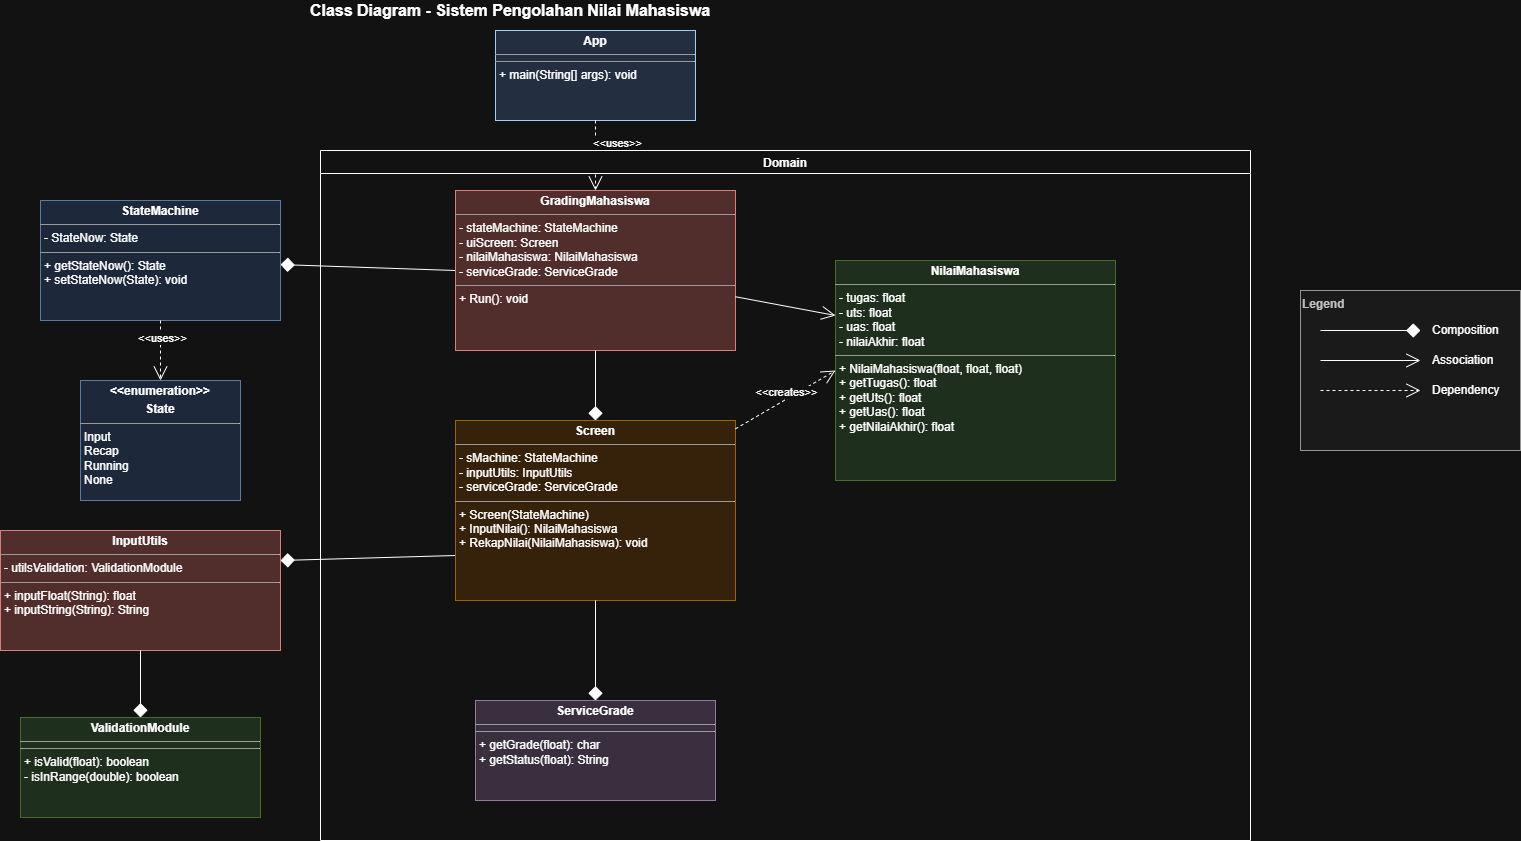

The diagram above was exported from draw.io. Its source (the exported page's mxGraphModel, read from the mxfile embedded in the PNG):
<mxGraphModel dx="1873" dy="1022" grid="1" gridSize="10" guides="1" tooltips="1" connect="1" arrows="1" fold="1" page="1" pageScale="1" pageWidth="1169" pageHeight="827" math="0" shadow="0">
  <root>
    <mxCell id="0" />
    <mxCell id="1" parent="0" />
    <mxCell id="app-class" parent="1" style="verticalAlign=top;align=left;overflow=fill;fontSize=12;fontFamily=Helvetica;html=1;strokeColor=#003366;fillColor=#D4E1F5;" value="&lt;p style=&quot;margin:0px;margin-top:4px;text-align:center;&quot;&gt;&lt;b&gt;App&lt;/b&gt;&lt;/p&gt;&lt;hr size=&quot;1&quot;/&gt;&lt;p style=&quot;margin:0px;margin-left:4px;&quot;&gt;&lt;/p&gt;&lt;hr size=&quot;1&quot;/&gt;&lt;p style=&quot;margin:0px;margin-left:4px;&quot;&gt;+ main(String[] args): void&lt;/p&gt;" vertex="1">
      <mxGeometry height="90" width="200" x="545" y="40" as="geometry" />
    </mxCell>
    <mxCell id="state-enum" parent="1" style="verticalAlign=top;align=left;overflow=fill;fontSize=12;fontFamily=Helvetica;html=1;strokeColor=#6c8ebf;fillColor=#dae8fc;" value="&lt;p style=&quot;margin:0px;margin-top:4px;text-align:center;&quot;&gt;&lt;b&gt;&amp;lt;&amp;lt;enumeration&amp;gt;&amp;gt;&lt;/b&gt;&lt;/p&gt;&lt;p style=&quot;margin:0px;margin-top:4px;text-align:center;&quot;&gt;&lt;b&gt;State&lt;/b&gt;&lt;/p&gt;&lt;hr size=&quot;1&quot;/&gt;&lt;p style=&quot;margin:0px;margin-left:4px;&quot;&gt;Input&lt;/p&gt;&lt;p style=&quot;margin:0px;margin-left:4px;&quot;&gt;Recap&lt;/p&gt;&lt;p style=&quot;margin:0px;margin-left:4px;&quot;&gt;Running&lt;/p&gt;&lt;p style=&quot;margin:0px;margin-left:4px;&quot;&gt;None&lt;/p&gt;" vertex="1">
      <mxGeometry height="120" width="160" x="130" y="390" as="geometry" />
    </mxCell>
    <mxCell id="statemachine-class" parent="1" style="verticalAlign=top;align=left;overflow=fill;fontSize=12;fontFamily=Helvetica;html=1;strokeColor=#6c8ebf;fillColor=#dae8fc;" value="&lt;p style=&quot;margin:0px;margin-top:4px;text-align:center;&quot;&gt;&lt;b&gt;StateMachine&lt;/b&gt;&lt;/p&gt;&lt;hr size=&quot;1&quot;/&gt;&lt;p style=&quot;margin:0px;margin-left:4px;&quot;&gt;- StateNow: State&lt;/p&gt;&lt;hr size=&quot;1&quot;/&gt;&lt;p style=&quot;margin:0px;margin-left:4px;&quot;&gt;+ getStateNow(): State&lt;/p&gt;&lt;p style=&quot;margin:0px;margin-left:4px;&quot;&gt;+ setStateNow(State): void&lt;/p&gt;" vertex="1">
      <mxGeometry height="120" width="240" x="90" y="210" as="geometry" />
    </mxCell>
    <mxCell id="input-class" parent="1" style="verticalAlign=top;align=left;overflow=fill;fontSize=12;fontFamily=Helvetica;html=1;strokeColor=#b85450;fillColor=#f8cecc;" value="&lt;p style=&quot;margin:0px;margin-top:4px;text-align:center;&quot;&gt;&lt;b&gt;InputUtils&lt;/b&gt;&lt;/p&gt;&lt;hr size=&quot;1&quot;/&gt;&lt;p style=&quot;margin:0px;margin-left:4px;&quot;&gt;- utilsValidation: ValidationModule&lt;/p&gt;&lt;hr size=&quot;1&quot;/&gt;&lt;p style=&quot;margin:0px;margin-left:4px;&quot;&gt;+ inputFloat(String): float&lt;/p&gt;&lt;p style=&quot;margin:0px;margin-left:4px;&quot;&gt;+ inputString(String): String&lt;/p&gt;" vertex="1">
      <mxGeometry height="120" width="280" x="50" y="540" as="geometry" />
    </mxCell>
    <mxCell id="validation-class" parent="1" style="verticalAlign=top;align=left;overflow=fill;fontSize=12;fontFamily=Helvetica;html=1;strokeColor=#82b366;fillColor=#d5e8d4;" value="&lt;p style=&quot;margin:0px;margin-top:4px;text-align:center;&quot;&gt;&lt;b&gt;ValidationModule&lt;/b&gt;&lt;/p&gt;&lt;hr size=&quot;1&quot;/&gt;&lt;p style=&quot;margin:0px;margin-left:4px;&quot;&gt;&lt;/p&gt;&lt;hr size=&quot;1&quot;/&gt;&lt;p style=&quot;margin:0px;margin-left:4px;&quot;&gt;+ isValid(float): boolean&lt;/p&gt;&lt;p style=&quot;margin:0px;margin-left:4px;&quot;&gt;- isInRange(double): boolean&lt;/p&gt;" vertex="1">
      <mxGeometry height="100" width="240" x="70" y="727" as="geometry" />
    </mxCell>
    <mxCell id="app-grading" edge="1" parent="1" source="app-class" style="endArrow=open;endSize=12;dashed=1;html=1;rounded=0;exitX=0.5;exitY=1;exitDx=0;exitDy=0;entryX=0.5;entryY=0;entryDx=0;entryDy=0;" target="grading-class" value="">
      <mxGeometry relative="1" width="160" as="geometry">
        <mxPoint x="500" y="400" as="sourcePoint" />
        <mxPoint x="660" y="400" as="targetPoint" />
      </mxGeometry>
    </mxCell>
    <mxCell id="app-grading-label" connectable="0" parent="app-grading" style="edgeLabel;html=1;align=center;verticalAlign=middle;resizable=0;points=[];" value="&amp;lt;&amp;lt;uses&amp;gt;&amp;gt;" vertex="1">
      <mxGeometry relative="1" x="-0.1" y="1" as="geometry">
        <mxPoint x="20" y="-9" as="offset" />
      </mxGeometry>
    </mxCell>
    <mxCell id="grading-statemachine" edge="1" parent="1" source="grading-class" style="endArrow=diamond;endFill=1;endSize=12;html=1;rounded=0;exitX=0;exitY=0.5;exitDx=0;exitDy=0;" target="statemachine-class" value="">
      <mxGeometry relative="1" width="160" as="geometry">
        <mxPoint x="400" y="400" as="sourcePoint" />
        <mxPoint x="560" y="400" as="targetPoint" />
      </mxGeometry>
    </mxCell>
    <mxCell id="screen-input" edge="1" parent="1" source="screen-class" style="endArrow=diamond;endFill=1;endSize=12;html=1;rounded=0;exitX=0;exitY=0.75;exitDx=0;exitDy=0;entryX=1;entryY=0.25;entryDx=0;entryDy=0;" target="input-class" value="">
      <mxGeometry relative="1" width="160" as="geometry">
        <mxPoint x="300" y="600" as="sourcePoint" />
        <mxPoint x="460" y="600" as="targetPoint" />
      </mxGeometry>
    </mxCell>
    <mxCell id="statemachine-state" edge="1" parent="1" source="statemachine-class" style="endArrow=open;endSize=12;dashed=1;html=1;rounded=0;" target="state-enum" value="">
      <mxGeometry relative="1" width="160" as="geometry">
        <mxPoint x="200" y="500" as="sourcePoint" />
        <mxPoint x="360" y="500" as="targetPoint" />
      </mxGeometry>
    </mxCell>
    <mxCell id="statemachine-state-label" connectable="0" parent="statemachine-state" style="edgeLabel;html=1;align=center;verticalAlign=middle;resizable=0;points=[];" value="&amp;lt;&amp;lt;uses&amp;gt;&amp;gt;" vertex="1">
      <mxGeometry relative="1" x="-0.1" y="1" as="geometry">
        <mxPoint y="-10" as="offset" />
      </mxGeometry>
    </mxCell>
    <mxCell id="input-validation" edge="1" parent="1" source="input-class" style="endArrow=diamond;endFill=1;endSize=12;html=1;rounded=0;" target="validation-class" value="">
      <mxGeometry relative="1" width="160" as="geometry">
        <mxPoint x="400" y="700" as="sourcePoint" />
        <mxPoint x="560" y="700" as="targetPoint" />
      </mxGeometry>
    </mxCell>
    <mxCell id="title" parent="1" style="text;html=1;strokeColor=none;fillColor=none;align=center;verticalAlign=middle;whiteSpace=wrap;rounded=0;" value="&lt;b&gt;&lt;font style=&quot;font-size: 16px;&quot;&gt;Class Diagram - Sistem Pengolahan Nilai Mahasiswa&lt;/font&gt;&lt;/b&gt;" vertex="1">
      <mxGeometry height="20" width="480" x="320" y="10" as="geometry" />
    </mxCell>
    <mxCell id="SZmfLVtgm0lcLJRjKl8--1" connectable="0" parent="1" style="group" value="" vertex="1">
      <mxGeometry height="160" width="220" x="1350" y="300" as="geometry" />
    </mxCell>
    <mxCell id="legend-box" parent="SZmfLVtgm0lcLJRjKl8--1" style="rounded=0;whiteSpace=wrap;html=1;fillColor=#f5f5f5;strokeColor=#666666;fontColor=#333333;align=left;verticalAlign=top;" value="&lt;b&gt;Legend&lt;/b&gt;" vertex="1">
      <mxGeometry height="160" width="220" as="geometry" />
    </mxCell>
    <mxCell id="legend-composition" edge="1" parent="SZmfLVtgm0lcLJRjKl8--1" style="endArrow=diamond;endFill=1;endSize=12;html=1;rounded=0;" value="">
      <mxGeometry height="50" relative="1" width="50" as="geometry">
        <mxPoint x="20" y="40" as="sourcePoint" />
        <mxPoint x="120" y="40" as="targetPoint" />
      </mxGeometry>
    </mxCell>
    <mxCell id="legend-composition-text" parent="SZmfLVtgm0lcLJRjKl8--1" style="text;html=1;strokeColor=none;fillColor=none;align=left;verticalAlign=middle;whiteSpace=wrap;rounded=0;" value="Composition" vertex="1">
      <mxGeometry height="30" width="80" x="130" y="25" as="geometry" />
    </mxCell>
    <mxCell id="legend-association" edge="1" parent="SZmfLVtgm0lcLJRjKl8--1" style="endArrow=open;endFill=0;endSize=12;html=1;rounded=0;" value="">
      <mxGeometry height="50" relative="1" width="50" as="geometry">
        <mxPoint x="20" y="70" as="sourcePoint" />
        <mxPoint x="120" y="70" as="targetPoint" />
      </mxGeometry>
    </mxCell>
    <mxCell id="legend-association-text" parent="SZmfLVtgm0lcLJRjKl8--1" style="text;html=1;strokeColor=none;fillColor=none;align=left;verticalAlign=middle;whiteSpace=wrap;rounded=0;" value="Association" vertex="1">
      <mxGeometry height="30" width="80" x="130" y="55" as="geometry" />
    </mxCell>
    <mxCell id="legend-dependency" edge="1" parent="SZmfLVtgm0lcLJRjKl8--1" style="endArrow=open;endSize=12;dashed=1;html=1;rounded=0;" value="">
      <mxGeometry height="50" relative="1" width="50" as="geometry">
        <mxPoint x="20" y="100" as="sourcePoint" />
        <mxPoint x="120" y="100" as="targetPoint" />
      </mxGeometry>
    </mxCell>
    <mxCell id="legend-dependency-text" parent="SZmfLVtgm0lcLJRjKl8--1" style="text;html=1;strokeColor=none;fillColor=none;align=left;verticalAlign=middle;whiteSpace=wrap;rounded=0;" value="Dependency" vertex="1">
      <mxGeometry height="30" width="80" x="130" y="85" as="geometry" />
    </mxCell>
    <mxCell id="SZmfLVtgm0lcLJRjKl8--5" parent="1" style="swimlane;" value="Domain" vertex="1">
      <mxGeometry height="690" width="930" x="370" y="160" as="geometry" />
    </mxCell>
    <mxCell id="grading-class" parent="SZmfLVtgm0lcLJRjKl8--5" style="verticalAlign=top;align=left;overflow=fill;fontSize=12;fontFamily=Helvetica;html=1;strokeColor=#b85450;fillColor=#f8cecc;" value="&lt;p style=&quot;margin:0px;margin-top:4px;text-align:center;&quot;&gt;&lt;b&gt;GradingMahasiswa&lt;/b&gt;&lt;/p&gt;&lt;hr size=&quot;1&quot;/&gt;&lt;p style=&quot;margin:0px;margin-left:4px;&quot;&gt;- stateMachine: StateMachine&lt;/p&gt;&lt;p style=&quot;margin:0px;margin-left:4px;&quot;&gt;- uiScreen: Screen&lt;/p&gt;&lt;p style=&quot;margin:0px;margin-left:4px;&quot;&gt;- nilaiMahasiswa: NilaiMahasiswa&lt;/p&gt;&lt;p style=&quot;margin:0px;margin-left:4px;&quot;&gt;- serviceGrade: ServiceGrade&lt;/p&gt;&lt;hr size=&quot;1&quot;/&gt;&lt;p style=&quot;margin:0px;margin-left:4px;&quot;&gt;+ Run(): void&lt;/p&gt;" vertex="1">
      <mxGeometry height="160" width="280" x="135" y="40" as="geometry" />
    </mxCell>
    <mxCell id="screen-class" parent="SZmfLVtgm0lcLJRjKl8--5" style="verticalAlign=top;align=left;overflow=fill;fontSize=12;fontFamily=Helvetica;html=1;strokeColor=#d79b00;fillColor=#ffe6cc;" value="&lt;p style=&quot;margin:0px;margin-top:4px;text-align:center;&quot;&gt;&lt;b&gt;Screen&lt;/b&gt;&lt;/p&gt;&lt;hr size=&quot;1&quot;/&gt;&lt;p style=&quot;margin:0px;margin-left:4px;&quot;&gt;- sMachine: StateMachine&lt;/p&gt;&lt;p style=&quot;margin:0px;margin-left:4px;&quot;&gt;- inputUtils: InputUtils&lt;/p&gt;&lt;p style=&quot;margin:0px;margin-left:4px;&quot;&gt;- serviceGrade: ServiceGrade&lt;/p&gt;&lt;hr size=&quot;1&quot;/&gt;&lt;p style=&quot;margin:0px;margin-left:4px;&quot;&gt;+ Screen(StateMachine)&lt;/p&gt;&lt;p style=&quot;margin:0px;margin-left:4px;&quot;&gt;+ InputNilai(): NilaiMahasiswa&lt;/p&gt;&lt;p style=&quot;margin:0px;margin-left:4px;&quot;&gt;+ RekapNilai(NilaiMahasiswa): void&lt;/p&gt;" vertex="1">
      <mxGeometry height="180" width="280" x="135" y="270" as="geometry" />
    </mxCell>
    <mxCell id="service-class" parent="SZmfLVtgm0lcLJRjKl8--5" style="verticalAlign=top;align=left;overflow=fill;fontSize=12;fontFamily=Helvetica;html=1;strokeColor=#9673a6;fillColor=#e1d5e7;" value="&lt;p style=&quot;margin:0px;margin-top:4px;text-align:center;&quot;&gt;&lt;b&gt;ServiceGrade&lt;/b&gt;&lt;/p&gt;&lt;hr size=&quot;1&quot;/&gt;&lt;p style=&quot;margin:0px;margin-left:4px;&quot;&gt;&lt;/p&gt;&lt;hr size=&quot;1&quot;/&gt;&lt;p style=&quot;margin:0px;margin-left:4px;&quot;&gt;+ getGrade(float): char&lt;/p&gt;&lt;p style=&quot;margin:0px;margin-left:4px;&quot;&gt;+ getStatus(float): String&lt;/p&gt;" vertex="1">
      <mxGeometry height="100" width="240" x="155" y="550" as="geometry" />
    </mxCell>
    <mxCell id="nilai-class" parent="SZmfLVtgm0lcLJRjKl8--5" style="verticalAlign=top;align=left;overflow=fill;fontSize=12;fontFamily=Helvetica;html=1;strokeColor=#82b366;fillColor=#d5e8d4;" value="&lt;p style=&quot;margin:0px;margin-top:4px;text-align:center;&quot;&gt;&lt;b&gt;NilaiMahasiswa&lt;/b&gt;&lt;/p&gt;&lt;hr size=&quot;1&quot;/&gt;&lt;p style=&quot;margin:0px;margin-left:4px;&quot;&gt;- tugas: float&lt;/p&gt;&lt;p style=&quot;margin:0px;margin-left:4px;&quot;&gt;- uts: float&lt;/p&gt;&lt;p style=&quot;margin:0px;margin-left:4px;&quot;&gt;- uas: float&lt;/p&gt;&lt;p style=&quot;margin:0px;margin-left:4px;&quot;&gt;- nilaiAkhir: float&lt;/p&gt;&lt;hr size=&quot;1&quot;/&gt;&lt;p style=&quot;margin:0px;margin-left:4px;&quot;&gt;+ NilaiMahasiswa(float, float, float)&lt;/p&gt;&lt;p style=&quot;margin:0px;margin-left:4px;&quot;&gt;+ getTugas(): float&lt;/p&gt;&lt;p style=&quot;margin:0px;margin-left:4px;&quot;&gt;+ getUts(): float&lt;/p&gt;&lt;p style=&quot;margin:0px;margin-left:4px;&quot;&gt;+ getUas(): float&lt;/p&gt;&lt;p style=&quot;margin:0px;margin-left:4px;&quot;&gt;+ getNilaiAkhir(): float&lt;/p&gt;" vertex="1">
      <mxGeometry height="220" width="280" x="515" y="110" as="geometry" />
    </mxCell>
    <mxCell id="grading-screen" edge="1" parent="SZmfLVtgm0lcLJRjKl8--5" source="grading-class" style="endArrow=diamond;endFill=1;endSize=12;html=1;rounded=0;exitX=0.5;exitY=1;exitDx=0;exitDy=0;entryX=0.5;entryY=0;entryDx=0;entryDy=0;" target="screen-class" value="">
      <mxGeometry relative="1" width="160" as="geometry">
        <mxPoint x="30" y="340" as="sourcePoint" />
        <mxPoint x="190" y="340" as="targetPoint" />
      </mxGeometry>
    </mxCell>
    <mxCell id="screen-service" edge="1" parent="SZmfLVtgm0lcLJRjKl8--5" source="screen-class" style="endArrow=diamond;endFill=1;endSize=12;html=1;rounded=0;" target="service-class" value="">
      <mxGeometry relative="1" width="160" as="geometry">
        <mxPoint x="230" y="240" as="sourcePoint" />
        <mxPoint x="390" y="240" as="targetPoint" />
      </mxGeometry>
    </mxCell>
    <mxCell id="grading-nilai" edge="1" parent="SZmfLVtgm0lcLJRjKl8--5" source="grading-class" style="endArrow=open;endFill=0;endSize=12;html=1;rounded=0;entryX=0;entryY=0.25;entryDx=0;entryDy=0;" target="nilai-class" value="">
      <mxGeometry relative="1" width="160" as="geometry">
        <mxPoint x="230" y="340" as="sourcePoint" />
        <mxPoint x="390" y="340" as="targetPoint" />
      </mxGeometry>
    </mxCell>
    <mxCell id="screen-nilai" edge="1" parent="SZmfLVtgm0lcLJRjKl8--5" source="screen-class" style="endArrow=open;endSize=12;dashed=1;html=1;rounded=0;entryX=0;entryY=0.5;entryDx=0;entryDy=0;" target="nilai-class" value="">
      <mxGeometry relative="1" width="160" as="geometry">
        <mxPoint x="230" y="440" as="sourcePoint" />
        <mxPoint x="390" y="440" as="targetPoint" />
      </mxGeometry>
    </mxCell>
    <mxCell id="screen-nilai-label" connectable="0" parent="screen-nilai" style="edgeLabel;html=1;align=center;verticalAlign=middle;resizable=0;points=[];" value="&amp;lt;&amp;lt;creates&amp;gt;&amp;gt;" vertex="1">
      <mxGeometry relative="1" x="-0.1" y="1" as="geometry">
        <mxPoint x="5" y="-10" as="offset" />
      </mxGeometry>
    </mxCell>
  </root>
</mxGraphModel>